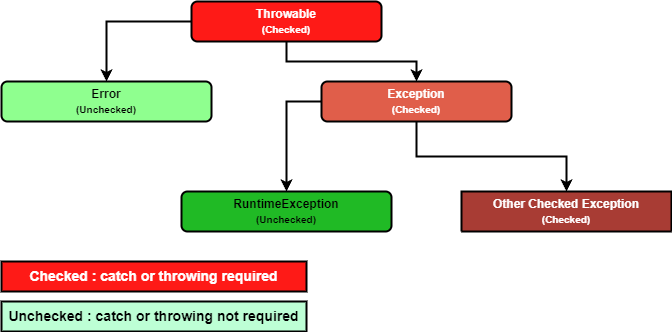

The diagram above was exported from draw.io. Its source (the exported page's mxGraphModel, read from the mxfile embedded in the PNG):
<mxGraphModel dx="792" dy="835" grid="1" gridSize="10" guides="1" tooltips="1" connect="1" arrows="1" fold="1" page="1" pageScale="1" pageWidth="827" pageHeight="1169" math="0" shadow="0">
  <root>
    <mxCell id="0" />
    <mxCell id="1" parent="0" />
    <mxCell id="ww0jbj4E3XMvtOHMEQlL-14" style="edgeStyle=orthogonalEdgeStyle;rounded=0;orthogonalLoop=1;jettySize=auto;html=1;exitX=0;exitY=0.5;exitDx=0;exitDy=0;strokeWidth=2;" edge="1" parent="1" source="ww0jbj4E3XMvtOHMEQlL-12" target="ww0jbj4E3XMvtOHMEQlL-13">
      <mxGeometry relative="1" as="geometry" />
    </mxCell>
    <mxCell id="ww0jbj4E3XMvtOHMEQlL-16" style="edgeStyle=orthogonalEdgeStyle;rounded=0;orthogonalLoop=1;jettySize=auto;html=1;strokeWidth=2;" edge="1" parent="1" source="ww0jbj4E3XMvtOHMEQlL-12" target="ww0jbj4E3XMvtOHMEQlL-15">
      <mxGeometry relative="1" as="geometry" />
    </mxCell>
    <mxCell id="ww0jbj4E3XMvtOHMEQlL-12" value="&lt;span&gt;Throwable&lt;br&gt;&lt;font style=&quot;font-size: 10px;&quot;&gt;(Checked)&lt;/font&gt;&lt;br&gt;&lt;/span&gt;" style="rounded=1;whiteSpace=wrap;html=1;strokeWidth=2;fillColor=#fe1a17;fontColor=#FFFFFF;fontStyle=1" vertex="1" parent="1">
      <mxGeometry x="230" y="130" width="190" height="40" as="geometry" />
    </mxCell>
    <mxCell id="ww0jbj4E3XMvtOHMEQlL-13" value="&lt;span&gt;Error&lt;br&gt;&lt;font style=&quot;font-size: 10px;&quot;&gt;(Unchecked)&lt;/font&gt;&lt;br&gt;&lt;/span&gt;" style="rounded=1;whiteSpace=wrap;html=1;strokeWidth=2;fillColor=#8FFF8F;fontStyle=1" vertex="1" parent="1">
      <mxGeometry x="40" y="210" width="210" height="40" as="geometry" />
    </mxCell>
    <mxCell id="ww0jbj4E3XMvtOHMEQlL-18" style="edgeStyle=orthogonalEdgeStyle;rounded=0;orthogonalLoop=1;jettySize=auto;html=1;exitX=0;exitY=0.5;exitDx=0;exitDy=0;strokeWidth=2;" edge="1" parent="1" source="ww0jbj4E3XMvtOHMEQlL-15" target="ww0jbj4E3XMvtOHMEQlL-17">
      <mxGeometry relative="1" as="geometry" />
    </mxCell>
    <mxCell id="ww0jbj4E3XMvtOHMEQlL-21" style="edgeStyle=orthogonalEdgeStyle;rounded=0;orthogonalLoop=1;jettySize=auto;html=1;strokeWidth=2;" edge="1" parent="1" source="ww0jbj4E3XMvtOHMEQlL-15" target="ww0jbj4E3XMvtOHMEQlL-19">
      <mxGeometry relative="1" as="geometry" />
    </mxCell>
    <mxCell id="ww0jbj4E3XMvtOHMEQlL-15" value="&lt;span&gt;&lt;font style=&quot;&quot;&gt;Exception&lt;br&gt;&lt;span style=&quot;font-size: 10px;&quot;&gt;(Checked)&lt;/span&gt;&lt;/font&gt;&lt;br&gt;&lt;/span&gt;" style="rounded=1;whiteSpace=wrap;html=1;strokeWidth=2;fillColor=#E05E4A;fontColor=#FFFFFF;fontStyle=1" vertex="1" parent="1">
      <mxGeometry x="360" y="210" width="190" height="40" as="geometry" />
    </mxCell>
    <mxCell id="ww0jbj4E3XMvtOHMEQlL-17" value="&lt;span&gt;RuntimeException&lt;br&gt;&lt;span style=&quot;font-size: 10px;&quot;&gt;(Unchecked)&lt;/span&gt;&lt;br&gt;&lt;/span&gt;" style="rounded=1;whiteSpace=wrap;html=1;strokeWidth=2;fillColor=#20BA25;fontStyle=1" vertex="1" parent="1">
      <mxGeometry x="220" y="320" width="210" height="40" as="geometry" />
    </mxCell>
    <mxCell id="ww0jbj4E3XMvtOHMEQlL-19" value="Other Checked Exception&lt;br&gt;&lt;span style=&quot;border-color: var(--border-color);&quot;&gt;&lt;font style=&quot;border-color: var(--border-color); font-size: 10px;&quot;&gt;(Checked)&lt;/font&gt;&lt;/span&gt;" style="swimlane;whiteSpace=wrap;html=1;fontStyle=1;startSize=40;fillColor=#A83C34;fontColor=#FFFFFF;strokeWidth=2;" vertex="1" collapsed="1" parent="1">
      <mxGeometry x="500" y="320" width="210" height="40" as="geometry">
        <mxRectangle x="500" y="310" width="200" height="200" as="alternateBounds" />
      </mxGeometry>
    </mxCell>
    <mxCell id="ww0jbj4E3XMvtOHMEQlL-22" value="Checked : catch or throwing required" style="rounded=0;whiteSpace=wrap;html=1;fontColor=#FFFFFF;fontStyle=1;fillColor=#fe1a17;fontSize=14;strokeWidth=2;" vertex="1" parent="1">
      <mxGeometry x="40" y="390" width="305" height="30" as="geometry" />
    </mxCell>
    <mxCell id="ww0jbj4E3XMvtOHMEQlL-23" value="Unchecked : catch or throwing not required" style="rounded=0;whiteSpace=wrap;html=1;fontColor=#000000;fontStyle=1;fillColor=#BDFFD5;fontSize=14;strokeWidth=2;" vertex="1" parent="1">
      <mxGeometry x="40" y="430" width="305" height="30" as="geometry" />
    </mxCell>
  </root>
</mxGraphModel>